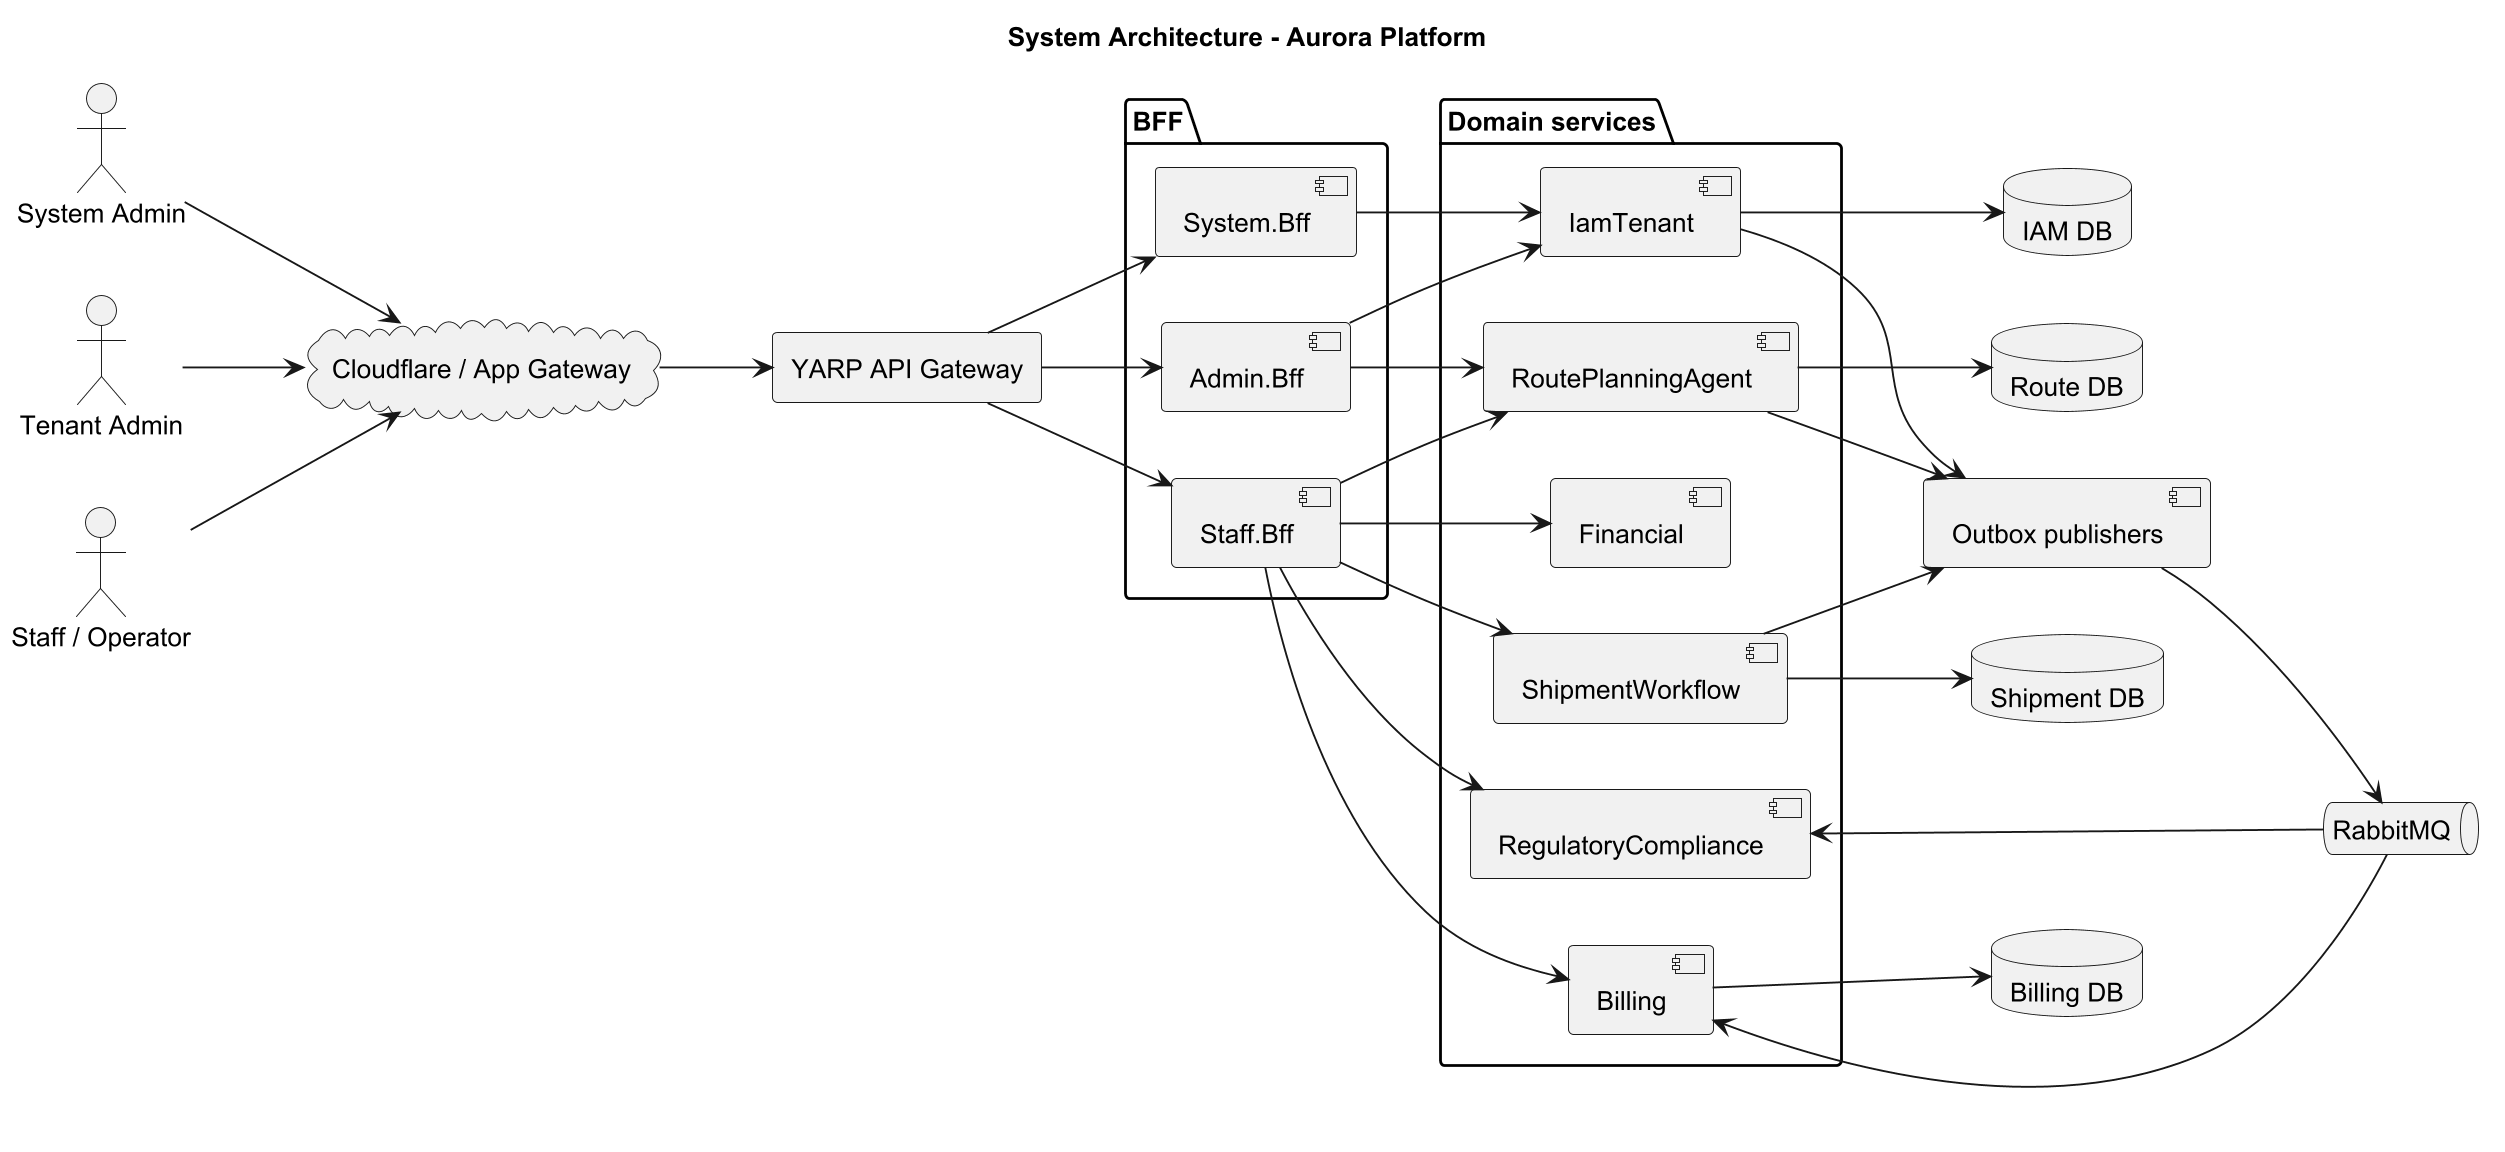

The diagram above was rendered by PlantUML. Its source (embedded in the PNG):
@startuml
skinparam dpi 180
title System Architecture - Aurora Platform
left to right direction
actor "System Admin" as sys
actor "Tenant Admin" as admin
actor "Staff / Operator" as staff
cloud "Cloudflare / App Gateway" as edge
rectangle "YARP API Gateway" as yarp
package "BFF" {
  [System.Bff] as sbff
  [Admin.Bff] as abff
  [Staff.Bff] as stbf
}
package "Domain services" {
  [IamTenant] as iam
  [ShipmentWorkflow] as ship
  [RoutePlanningAgent] as route
  [Financial] as financial
  [Billing] as billing
  [RegulatoryCompliance] as compliance
}
database "IAM DB" as idb
database "Shipment DB" as sdb
database "Route DB" as rdb
database "Billing DB" as bdb
queue "RabbitMQ" as mq
[Outbox publishers] as pub
sys --> edge
admin --> edge
staff --> edge
edge --> yarp
yarp --> sbff
yarp --> abff
yarp --> stbf
sbff --> iam
abff --> iam
abff --> route
stbf --> ship
stbf --> route
stbf --> financial
stbf --> billing
stbf --> compliance
iam --> idb
ship --> sdb
route --> rdb
billing --> bdb
ship --> pub
route --> pub
iam --> pub
pub --> mq
mq --> billing
mq --> compliance
@enduml